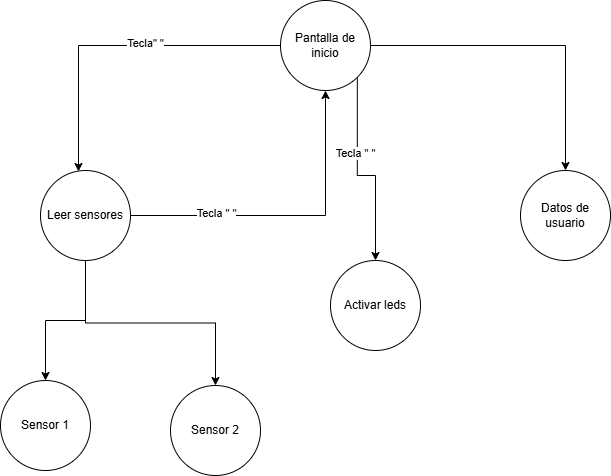

The diagram above was exported from draw.io. Its source (the exported page's mxGraphModel, read from the mxfile embedded in the PNG):
<mxGraphModel dx="1166" dy="750" grid="1" gridSize="10" guides="1" tooltips="1" connect="1" arrows="1" fold="1" page="1" pageScale="1" pageWidth="827" pageHeight="1169" math="0" shadow="0">
  <root>
    <mxCell id="0" />
    <mxCell id="1" parent="0" />
    <mxCell id="txuwmRUyDKePtwlLTKCf-11" edge="1" parent="1" source="txuwmRUyDKePtwlLTKCf-1" style="edgeStyle=orthogonalEdgeStyle;rounded=0;orthogonalLoop=1;jettySize=auto;html=1;exitX=1;exitY=1;exitDx=0;exitDy=0;" target="txuwmRUyDKePtwlLTKCf-3">
      <mxGeometry relative="1" as="geometry" />
    </mxCell>
    <mxCell id="txuwmRUyDKePtwlLTKCf-12" connectable="0" parent="txuwmRUyDKePtwlLTKCf-11" style="edgeLabel;html=1;align=center;verticalAlign=middle;resizable=0;points=[];" value="Tecla &quot; &quot;" vertex="1">
      <mxGeometry relative="1" x="-0.2434" y="-2" as="geometry">
        <mxPoint as="offset" />
      </mxGeometry>
    </mxCell>
    <mxCell id="txuwmRUyDKePtwlLTKCf-13" edge="1" parent="1" source="txuwmRUyDKePtwlLTKCf-1" style="edgeStyle=orthogonalEdgeStyle;rounded=0;orthogonalLoop=1;jettySize=auto;html=1;exitX=1;exitY=0.5;exitDx=0;exitDy=0;" target="txuwmRUyDKePtwlLTKCf-4">
      <mxGeometry relative="1" as="geometry" />
    </mxCell>
    <mxCell id="txuwmRUyDKePtwlLTKCf-1" parent="1" style="ellipse;whiteSpace=wrap;html=1;aspect=fixed;" value="Pantalla de inicio" vertex="1">
      <mxGeometry height="90" width="90" x="360" y="110" as="geometry" />
    </mxCell>
    <mxCell id="txuwmRUyDKePtwlLTKCf-9" edge="1" parent="1" source="txuwmRUyDKePtwlLTKCf-2" style="edgeStyle=orthogonalEdgeStyle;rounded=0;orthogonalLoop=1;jettySize=auto;html=1;exitX=1;exitY=0.5;exitDx=0;exitDy=0;" target="txuwmRUyDKePtwlLTKCf-1">
      <mxGeometry relative="1" as="geometry">
        <Array as="points">
          <mxPoint x="405" y="325" />
        </Array>
      </mxGeometry>
    </mxCell>
    <mxCell id="txuwmRUyDKePtwlLTKCf-10" connectable="0" parent="txuwmRUyDKePtwlLTKCf-9" style="edgeLabel;html=1;align=center;verticalAlign=middle;resizable=0;points=[];" value="Tecla &quot; &quot;" vertex="1">
      <mxGeometry relative="1" x="-0.4687" y="3" as="geometry">
        <mxPoint as="offset" />
      </mxGeometry>
    </mxCell>
    <mxCell id="txuwmRUyDKePtwlLTKCf-14" edge="1" parent="1" source="txuwmRUyDKePtwlLTKCf-2" style="edgeStyle=orthogonalEdgeStyle;rounded=0;orthogonalLoop=1;jettySize=auto;html=1;exitX=0.5;exitY=1;exitDx=0;exitDy=0;" target="txuwmRUyDKePtwlLTKCf-5">
      <mxGeometry relative="1" as="geometry">
        <Array as="points">
          <mxPoint x="165" y="430" />
          <mxPoint x="125" y="430" />
        </Array>
      </mxGeometry>
    </mxCell>
    <mxCell id="txuwmRUyDKePtwlLTKCf-15" edge="1" parent="1" source="txuwmRUyDKePtwlLTKCf-2" style="edgeStyle=orthogonalEdgeStyle;rounded=0;orthogonalLoop=1;jettySize=auto;html=1;exitX=0.5;exitY=1;exitDx=0;exitDy=0;entryX=0.5;entryY=0;entryDx=0;entryDy=0;" target="txuwmRUyDKePtwlLTKCf-6">
      <mxGeometry relative="1" as="geometry" />
    </mxCell>
    <mxCell id="txuwmRUyDKePtwlLTKCf-2" parent="1" style="ellipse;whiteSpace=wrap;html=1;aspect=fixed;" value="Leer sensores" vertex="1">
      <mxGeometry height="90" width="90" x="120" y="280" as="geometry" />
    </mxCell>
    <mxCell id="txuwmRUyDKePtwlLTKCf-3" parent="1" style="ellipse;whiteSpace=wrap;html=1;aspect=fixed;" value="Activar leds" vertex="1">
      <mxGeometry height="90" width="90" x="410" y="370" as="geometry" />
    </mxCell>
    <mxCell id="txuwmRUyDKePtwlLTKCf-4" parent="1" style="ellipse;whiteSpace=wrap;html=1;aspect=fixed;" value="Datos de usuario" vertex="1">
      <mxGeometry height="90" width="90" x="600" y="280" as="geometry" />
    </mxCell>
    <mxCell id="txuwmRUyDKePtwlLTKCf-5" parent="1" style="ellipse;whiteSpace=wrap;html=1;aspect=fixed;" value="Sensor 1" vertex="1">
      <mxGeometry height="90" width="90" x="80" y="490" as="geometry" />
    </mxCell>
    <mxCell id="txuwmRUyDKePtwlLTKCf-6" parent="1" style="ellipse;whiteSpace=wrap;html=1;aspect=fixed;" value="Sensor 2" vertex="1">
      <mxGeometry height="90" width="90" x="250" y="495" as="geometry" />
    </mxCell>
    <mxCell id="txuwmRUyDKePtwlLTKCf-7" edge="1" parent="1" source="txuwmRUyDKePtwlLTKCf-1" style="edgeStyle=orthogonalEdgeStyle;rounded=0;orthogonalLoop=1;jettySize=auto;html=1;exitX=0;exitY=0.5;exitDx=0;exitDy=0;entryX=0.422;entryY=0.011;entryDx=0;entryDy=0;entryPerimeter=0;" target="txuwmRUyDKePtwlLTKCf-2">
      <mxGeometry relative="1" as="geometry" />
    </mxCell>
    <mxCell id="txuwmRUyDKePtwlLTKCf-8" connectable="0" parent="txuwmRUyDKePtwlLTKCf-7" style="edgeLabel;html=1;align=center;verticalAlign=middle;resizable=0;points=[];" value="Tecla&quot; &quot;" vertex="1">
      <mxGeometry relative="1" x="-0.1707" y="-3" as="geometry">
        <mxPoint as="offset" />
      </mxGeometry>
    </mxCell>
  </root>
</mxGraphModel>